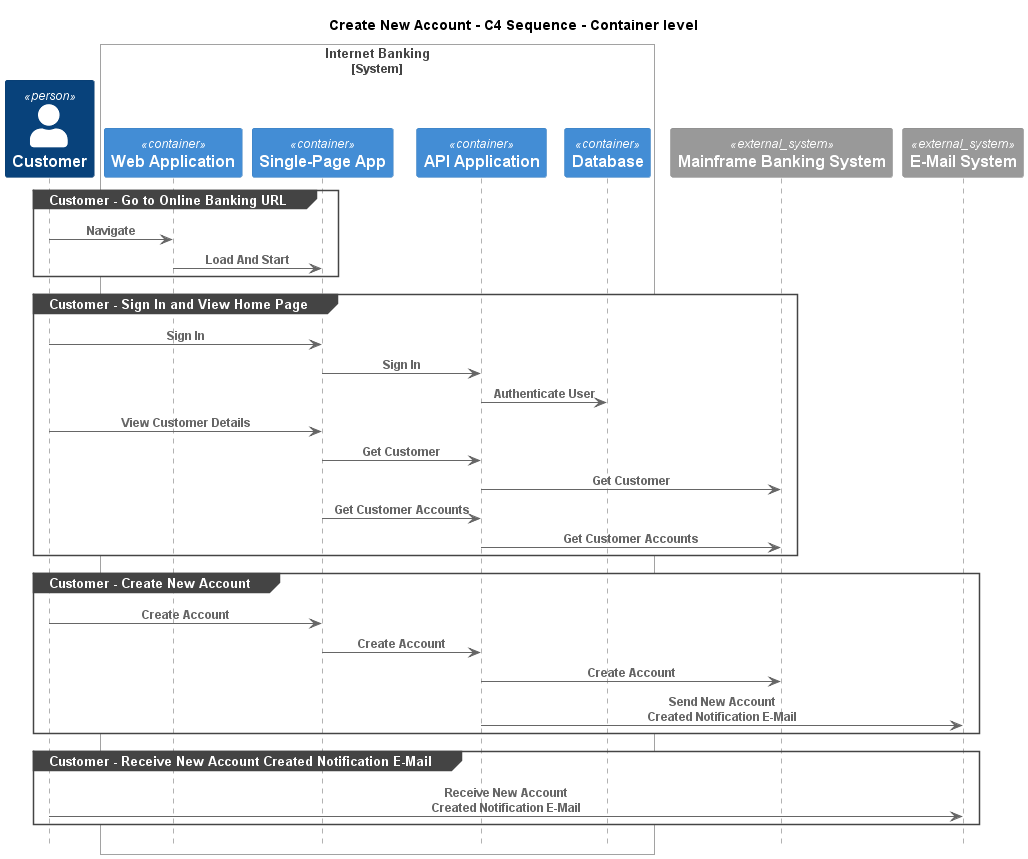

The diagram above was rendered by PlantUML. Its source (embedded in the PNG):
@startuml
!pragma layout smetana
!include ..\..\..\.c4s\C4_Sequence.puml

title Create New Account - C4 Sequence - Container level

Person(BigBankPlc.Actors.Customer, "Customer", "")

System_Boundary(BigBankPlc.SoftwareSystems.InternetBanking, "Internet Banking")
    Container(BigBankPlc.SoftwareSystems.InternetBanking.Containers.WebApplication, "Web Application", "", "")
    Container(BigBankPlc.SoftwareSystems.InternetBanking.Containers.SinglePageApp, "Single-Page App", "", "")
    Container(BigBankPlc.SoftwareSystems.InternetBanking.Containers.APIApplication, "API Application", "", "")
    ContainerDb(BigBankPlc.SoftwareSystems.InternetBanking.Containers.Database, "Database", "", "")
Boundary_End()
System_Ext(BigBankPlc.SoftwareSystems.MainframeBankingSystem, "Mainframe Banking System", "")
System_Ext(BigBankPlc.SoftwareSystems.EMailSystem, "E-Mail System", "")

group Customer - Go to Online Banking URL
Rel(BigBankPlc.Actors.Customer, BigBankPlc.SoftwareSystems.InternetBanking.Containers.WebApplication, "Navigate")
Rel(BigBankPlc.SoftwareSystems.InternetBanking.Containers.WebApplication, BigBankPlc.SoftwareSystems.InternetBanking.Containers.SinglePageApp, "Load And Start")
end
group Customer - Sign In and View Home Page
Rel(BigBankPlc.Actors.Customer, BigBankPlc.SoftwareSystems.InternetBanking.Containers.SinglePageApp, "Sign In")
Rel(BigBankPlc.SoftwareSystems.InternetBanking.Containers.SinglePageApp, BigBankPlc.SoftwareSystems.InternetBanking.Containers.APIApplication, "Sign In")
Rel(BigBankPlc.SoftwareSystems.InternetBanking.Containers.APIApplication, BigBankPlc.SoftwareSystems.InternetBanking.Containers.Database, "Authenticate User")
Rel(BigBankPlc.Actors.Customer, BigBankPlc.SoftwareSystems.InternetBanking.Containers.SinglePageApp, "View Customer Details")
Rel(BigBankPlc.SoftwareSystems.InternetBanking.Containers.SinglePageApp, BigBankPlc.SoftwareSystems.InternetBanking.Containers.APIApplication, "Get Customer")
Rel(BigBankPlc.SoftwareSystems.InternetBanking.Containers.APIApplication, BigBankPlc.SoftwareSystems.MainframeBankingSystem, "Get Customer")
Rel(BigBankPlc.SoftwareSystems.InternetBanking.Containers.SinglePageApp, BigBankPlc.SoftwareSystems.InternetBanking.Containers.APIApplication, "Get Customer Accounts")
Rel(BigBankPlc.SoftwareSystems.InternetBanking.Containers.APIApplication, BigBankPlc.SoftwareSystems.MainframeBankingSystem, "Get Customer Accounts")
end
group Customer - Create New Account
Rel(BigBankPlc.Actors.Customer, BigBankPlc.SoftwareSystems.InternetBanking.Containers.SinglePageApp, "Create Account")
Rel(BigBankPlc.SoftwareSystems.InternetBanking.Containers.SinglePageApp, BigBankPlc.SoftwareSystems.InternetBanking.Containers.APIApplication, "Create Account")
Rel(BigBankPlc.SoftwareSystems.InternetBanking.Containers.APIApplication, BigBankPlc.SoftwareSystems.MainframeBankingSystem, "Create Account")
Rel(BigBankPlc.SoftwareSystems.InternetBanking.Containers.APIApplication, BigBankPlc.SoftwareSystems.EMailSystem, "Send New Account Created Notification E-Mail")
end
group Customer - Receive New Account Created Notification E-Mail
Rel(BigBankPlc.Actors.Customer, BigBankPlc.SoftwareSystems.EMailSystem, "Receive New Account Created Notification E-Mail")
end


@enduml